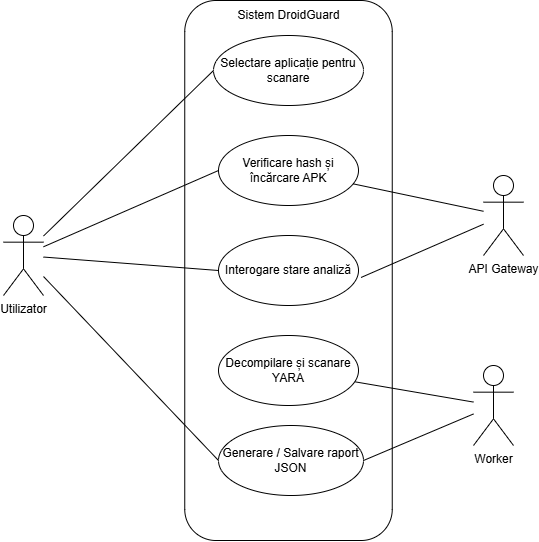

The diagram above was exported from draw.io. Its source (the exported page's mxGraphModel, read from the mxfile embedded in the PNG):
<mxGraphModel dx="955" dy="612" grid="1" gridSize="10" guides="1" tooltips="1" connect="1" arrows="1" fold="1" page="1" pageScale="1" pageWidth="850" pageHeight="1100" math="0" shadow="0">
  <root>
    <mxCell id="0" />
    <mxCell id="1" parent="0" />
    <mxCell id="__hbjq81WTtBra9G9c8T-31" parent="1" style="rounded=1;whiteSpace=wrap;html=1;fillColor=none;" value="" vertex="1">
      <mxGeometry height="540" width="207.5" x="321.25" y="165" as="geometry" />
    </mxCell>
    <mxCell id="__hbjq81WTtBra9G9c8T-4" edge="1" parent="1" source="__hbjq81WTtBra9G9c8T-1" style="rounded=0;orthogonalLoop=1;jettySize=auto;html=1;entryX=0;entryY=0.5;entryDx=0;entryDy=0;endArrow=none;endFill=0;" target="__hbjq81WTtBra9G9c8T-3">
      <mxGeometry relative="1" as="geometry" />
    </mxCell>
    <mxCell id="__hbjq81WTtBra9G9c8T-19" edge="1" parent="1" source="__hbjq81WTtBra9G9c8T-1" style="orthogonalLoop=1;jettySize=auto;html=1;entryX=0;entryY=0.5;entryDx=0;entryDy=0;endArrow=none;endFill=0;" target="__hbjq81WTtBra9G9c8T-13">
      <mxGeometry relative="1" as="geometry" />
    </mxCell>
    <mxCell id="__hbjq81WTtBra9G9c8T-20" edge="1" parent="1" source="__hbjq81WTtBra9G9c8T-1" style="orthogonalLoop=1;jettySize=auto;html=1;entryX=0;entryY=0.5;entryDx=0;entryDy=0;endArrow=none;endFill=0;" target="__hbjq81WTtBra9G9c8T-14">
      <mxGeometry relative="1" as="geometry" />
    </mxCell>
    <mxCell id="__hbjq81WTtBra9G9c8T-30" edge="1" parent="1" source="__hbjq81WTtBra9G9c8T-1" style="orthogonalLoop=1;jettySize=auto;html=1;entryX=0;entryY=0.5;entryDx=0;entryDy=0;endArrow=none;endFill=0;" target="__hbjq81WTtBra9G9c8T-16">
      <mxGeometry relative="1" as="geometry" />
    </mxCell>
    <mxCell id="__hbjq81WTtBra9G9c8T-1" parent="1" style="shape=umlActor;verticalLabelPosition=bottom;verticalAlign=top;html=1;outlineConnect=0;rounded=0;" value="Utilizator" vertex="1">
      <mxGeometry height="80" width="40" x="140" y="380" as="geometry" />
    </mxCell>
    <mxCell id="__hbjq81WTtBra9G9c8T-3" parent="1" style="ellipse;whiteSpace=wrap;html=1;rounded=0;" value="Selectare aplicație pentru scanare" vertex="1">
      <mxGeometry height="70" width="150" x="350" y="200" as="geometry" />
    </mxCell>
    <mxCell id="__hbjq81WTtBra9G9c8T-13" parent="1" style="ellipse;whiteSpace=wrap;html=1;" value="Verificare hash și încărcare APK" vertex="1">
      <mxGeometry height="70" width="140" x="355" y="300" as="geometry" />
    </mxCell>
    <mxCell id="__hbjq81WTtBra9G9c8T-14" parent="1" style="ellipse;whiteSpace=wrap;html=1;" value="Interogare stare analiză" vertex="1">
      <mxGeometry height="70" width="140" x="355" y="400" as="geometry" />
    </mxCell>
    <mxCell id="__hbjq81WTtBra9G9c8T-15" parent="1" style="ellipse;whiteSpace=wrap;html=1;" value="Decompilare și scanare YARA" vertex="1">
      <mxGeometry height="70" width="140" x="355" y="500" as="geometry" />
    </mxCell>
    <mxCell id="__hbjq81WTtBra9G9c8T-16" parent="1" style="ellipse;whiteSpace=wrap;html=1;" value="Generare / Salvare raport JSON" vertex="1">
      <mxGeometry height="70" width="145" x="355" y="590" as="geometry" />
    </mxCell>
    <mxCell id="__hbjq81WTtBra9G9c8T-26" edge="1" parent="1" source="__hbjq81WTtBra9G9c8T-21" style="orthogonalLoop=1;jettySize=auto;html=1;endArrow=none;endFill=0;" target="__hbjq81WTtBra9G9c8T-13">
      <mxGeometry relative="1" as="geometry" />
    </mxCell>
    <mxCell id="__hbjq81WTtBra9G9c8T-21" parent="1" style="shape=umlActor;verticalLabelPosition=bottom;verticalAlign=top;html=1;outlineConnect=0;rounded=0;" value="API Gateway" vertex="1">
      <mxGeometry height="80" width="40" x="620" y="340" as="geometry" />
    </mxCell>
    <mxCell id="__hbjq81WTtBra9G9c8T-28" edge="1" parent="1" source="__hbjq81WTtBra9G9c8T-24" style="orthogonalLoop=1;jettySize=auto;html=1;endArrow=none;endFill=0;" target="__hbjq81WTtBra9G9c8T-15">
      <mxGeometry relative="1" as="geometry" />
    </mxCell>
    <mxCell id="__hbjq81WTtBra9G9c8T-29" edge="1" parent="1" source="__hbjq81WTtBra9G9c8T-24" style="orthogonalLoop=1;jettySize=auto;html=1;entryX=1;entryY=0.5;entryDx=0;entryDy=0;endArrow=none;endFill=0;" target="__hbjq81WTtBra9G9c8T-16">
      <mxGeometry relative="1" as="geometry" />
    </mxCell>
    <mxCell id="__hbjq81WTtBra9G9c8T-24" parent="1" style="shape=umlActor;verticalLabelPosition=bottom;verticalAlign=top;html=1;outlineConnect=0;rounded=0;" value="Worker" vertex="1">
      <mxGeometry height="80" width="40" x="610" y="530" as="geometry" />
    </mxCell>
    <mxCell id="__hbjq81WTtBra9G9c8T-27" edge="1" parent="1" source="__hbjq81WTtBra9G9c8T-21" style="orthogonalLoop=1;jettySize=auto;html=1;entryX=1.018;entryY=0.6;entryDx=0;entryDy=0;entryPerimeter=0;endArrow=none;endFill=0;" target="__hbjq81WTtBra9G9c8T-14">
      <mxGeometry relative="1" as="geometry" />
    </mxCell>
    <mxCell id="__hbjq81WTtBra9G9c8T-32" parent="1" style="text;html=1;whiteSpace=wrap;strokeColor=none;fillColor=none;align=center;verticalAlign=middle;rounded=0;" value="Sistem DroidGuard " vertex="1">
      <mxGeometry height="30" width="105" x="373" y="165" as="geometry" />
    </mxCell>
  </root>
</mxGraphModel>